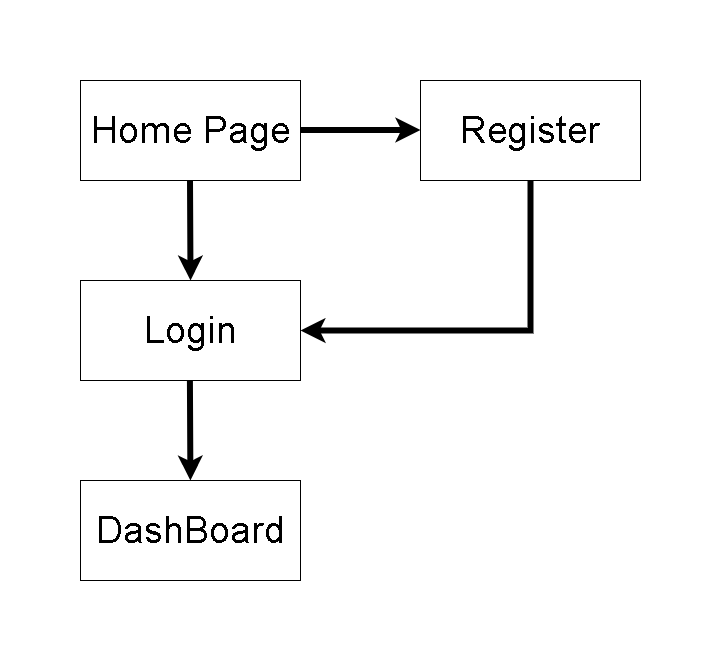

The diagram above was exported from draw.io. Its source (the exported page's mxGraphModel, read from the mxfile embedded in the PNG):
<mxGraphModel dx="988" dy="561" grid="1" gridSize="10" guides="1" tooltips="1" connect="1" arrows="1" fold="1" page="1" pageScale="1" pageWidth="850" pageHeight="1100" math="0" shadow="0">
  <root>
    <mxCell id="0" />
    <mxCell id="1" parent="0" />
    <mxCell id="wy4-SB1rx4qGbxA84kPh-1" value="&lt;font style=&quot;font-size: 38px;&quot;&gt;Home Page&lt;/font&gt;" style="rounded=0;whiteSpace=wrap;html=1;" parent="1" vertex="1">
      <mxGeometry x="130" y="190" width="220" height="100" as="geometry" />
    </mxCell>
    <mxCell id="wy4-SB1rx4qGbxA84kPh-2" value="" style="endArrow=classic;html=1;rounded=0;strokeWidth=6;" parent="1" edge="1">
      <mxGeometry width="50" height="50" relative="1" as="geometry">
        <mxPoint x="350" y="239.5" as="sourcePoint" />
        <mxPoint x="470" y="239.5" as="targetPoint" />
      </mxGeometry>
    </mxCell>
    <mxCell id="wy4-SB1rx4qGbxA84kPh-3" value="&lt;span style=&quot;font-size: 38px;&quot;&gt;Register&lt;/span&gt;" style="rounded=0;whiteSpace=wrap;html=1;" parent="1" vertex="1">
      <mxGeometry x="470" y="190" width="220" height="100" as="geometry" />
    </mxCell>
    <mxCell id="wy4-SB1rx4qGbxA84kPh-4" value="&lt;span style=&quot;font-size: 38px;&quot;&gt;Login&lt;/span&gt;" style="rounded=0;whiteSpace=wrap;html=1;" parent="1" vertex="1">
      <mxGeometry x="130" y="390" width="220" height="100" as="geometry" />
    </mxCell>
    <mxCell id="wy4-SB1rx4qGbxA84kPh-6" value="" style="endArrow=classic;html=1;rounded=0;strokeWidth=6;entryX=0.5;entryY=0;entryDx=0;entryDy=0;" parent="1" target="wy4-SB1rx4qGbxA84kPh-4" edge="1">
      <mxGeometry width="50" height="50" relative="1" as="geometry">
        <mxPoint x="239.5" y="290" as="sourcePoint" />
        <mxPoint x="239.5" y="330" as="targetPoint" />
      </mxGeometry>
    </mxCell>
    <mxCell id="wy4-SB1rx4qGbxA84kPh-11" value="" style="endArrow=classic;html=1;rounded=0;strokeWidth=6;exitX=0.5;exitY=1;exitDx=0;exitDy=0;entryX=1;entryY=0.5;entryDx=0;entryDy=0;" parent="1" target="wy4-SB1rx4qGbxA84kPh-4" edge="1" source="wy4-SB1rx4qGbxA84kPh-3">
      <mxGeometry width="50" height="50" relative="1" as="geometry">
        <mxPoint x="579.6600000000001" y="290" as="sourcePoint" />
        <mxPoint x="580" y="470" as="targetPoint" />
        <Array as="points">
          <mxPoint x="580" y="440" />
        </Array>
      </mxGeometry>
    </mxCell>
    <mxCell id="wy4-SB1rx4qGbxA84kPh-12" value="" style="endArrow=classic;html=1;rounded=0;strokeWidth=6;entryX=0.5;entryY=0;entryDx=0;entryDy=0;" parent="1" edge="1">
      <mxGeometry width="50" height="50" relative="1" as="geometry">
        <mxPoint x="239.41" y="490" as="sourcePoint" />
        <mxPoint x="239.91" y="590" as="targetPoint" />
      </mxGeometry>
    </mxCell>
    <mxCell id="wy4-SB1rx4qGbxA84kPh-13" value="&lt;span style=&quot;font-size: 38px;&quot;&gt;DashBoard&lt;/span&gt;" style="rounded=0;whiteSpace=wrap;html=1;" parent="1" vertex="1">
      <mxGeometry x="130" y="590" width="220" height="100" as="geometry" />
    </mxCell>
  </root>
</mxGraphModel>